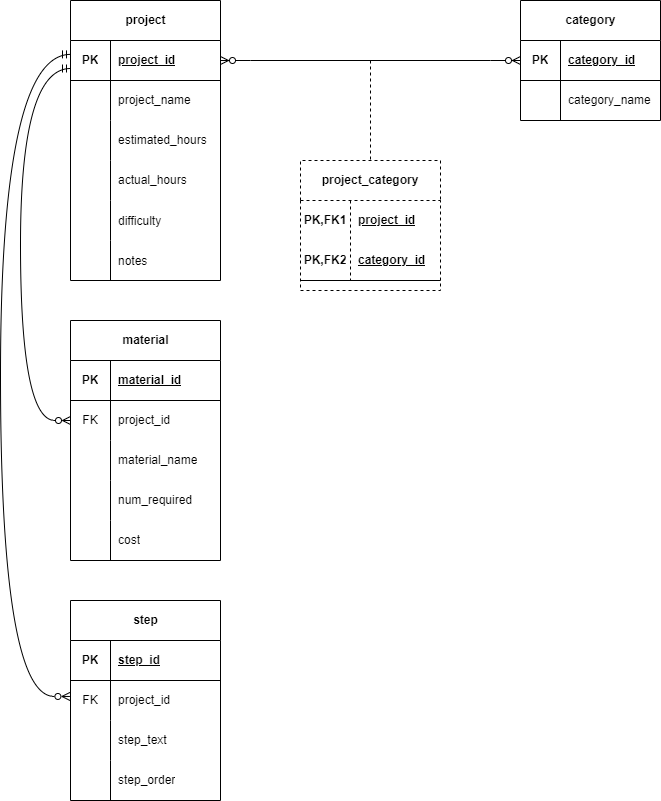

The diagram above was exported from draw.io. Its source (the exported page's mxGraphModel, read from the mxfile embedded in the PNG):
<mxGraphModel dx="1434" dy="844" grid="0" gridSize="10" guides="1" tooltips="1" connect="1" arrows="1" fold="1" page="1" pageScale="1" pageWidth="850" pageHeight="1100" background="none" math="0" shadow="0" extFonts="Permanent Marker^https://fonts.googleapis.com/css?family=Permanent+Marker">
  <root>
    <mxCell id="0" />
    <mxCell id="1" parent="0" />
    <mxCell id="S6nWLyW-OLUBAdiu66lx-1" value="project" style="shape=table;startSize=40;container=1;collapsible=1;childLayout=tableLayout;fixedRows=1;rowLines=0;fontStyle=1;align=center;resizeLast=1;html=1;" vertex="1" parent="1">
      <mxGeometry x="165" y="150" width="150" height="280" as="geometry">
        <mxRectangle x="40" y="40" width="80" height="30" as="alternateBounds" />
      </mxGeometry>
    </mxCell>
    <mxCell id="S6nWLyW-OLUBAdiu66lx-2" value="" style="shape=tableRow;horizontal=0;startSize=0;swimlaneHead=0;swimlaneBody=0;fillColor=none;collapsible=0;dropTarget=0;points=[[0,0.5],[1,0.5]];portConstraint=eastwest;top=0;left=0;right=0;bottom=1;" vertex="1" parent="S6nWLyW-OLUBAdiu66lx-1">
      <mxGeometry y="40" width="150" height="40" as="geometry" />
    </mxCell>
    <mxCell id="S6nWLyW-OLUBAdiu66lx-3" value="PK" style="shape=partialRectangle;connectable=0;fillColor=none;top=0;left=0;bottom=0;right=0;fontStyle=1;overflow=hidden;whiteSpace=wrap;html=1;" vertex="1" parent="S6nWLyW-OLUBAdiu66lx-2">
      <mxGeometry width="40" height="40" as="geometry">
        <mxRectangle width="40" height="40" as="alternateBounds" />
      </mxGeometry>
    </mxCell>
    <mxCell id="S6nWLyW-OLUBAdiu66lx-4" value="project_id" style="shape=partialRectangle;connectable=0;fillColor=none;top=0;left=0;bottom=0;right=0;align=left;spacingLeft=6;fontStyle=5;overflow=hidden;whiteSpace=wrap;html=1;" vertex="1" parent="S6nWLyW-OLUBAdiu66lx-2">
      <mxGeometry x="40" width="110" height="40" as="geometry">
        <mxRectangle width="110" height="40" as="alternateBounds" />
      </mxGeometry>
    </mxCell>
    <mxCell id="S6nWLyW-OLUBAdiu66lx-5" value="" style="shape=tableRow;horizontal=0;startSize=0;swimlaneHead=0;swimlaneBody=0;fillColor=none;collapsible=0;dropTarget=0;points=[[0,0.5],[1,0.5]];portConstraint=eastwest;top=0;left=0;right=0;bottom=0;" vertex="1" parent="S6nWLyW-OLUBAdiu66lx-1">
      <mxGeometry y="80" width="150" height="40" as="geometry" />
    </mxCell>
    <mxCell id="S6nWLyW-OLUBAdiu66lx-6" value="" style="shape=partialRectangle;connectable=0;fillColor=none;top=0;left=0;bottom=0;right=0;editable=1;overflow=hidden;whiteSpace=wrap;html=1;" vertex="1" parent="S6nWLyW-OLUBAdiu66lx-5">
      <mxGeometry width="40" height="40" as="geometry">
        <mxRectangle width="40" height="40" as="alternateBounds" />
      </mxGeometry>
    </mxCell>
    <mxCell id="S6nWLyW-OLUBAdiu66lx-7" value="project_name" style="shape=partialRectangle;connectable=0;fillColor=none;top=0;left=0;bottom=0;right=0;align=left;spacingLeft=6;overflow=hidden;whiteSpace=wrap;html=1;" vertex="1" parent="S6nWLyW-OLUBAdiu66lx-5">
      <mxGeometry x="40" width="110" height="40" as="geometry">
        <mxRectangle width="110" height="40" as="alternateBounds" />
      </mxGeometry>
    </mxCell>
    <mxCell id="S6nWLyW-OLUBAdiu66lx-8" value="" style="shape=tableRow;horizontal=0;startSize=0;swimlaneHead=0;swimlaneBody=0;fillColor=none;collapsible=0;dropTarget=0;points=[[0,0.5],[1,0.5]];portConstraint=eastwest;top=0;left=0;right=0;bottom=0;" vertex="1" parent="S6nWLyW-OLUBAdiu66lx-1">
      <mxGeometry y="120" width="150" height="40" as="geometry" />
    </mxCell>
    <mxCell id="S6nWLyW-OLUBAdiu66lx-9" value="" style="shape=partialRectangle;connectable=0;fillColor=none;top=0;left=0;bottom=0;right=0;editable=1;overflow=hidden;whiteSpace=wrap;html=1;" vertex="1" parent="S6nWLyW-OLUBAdiu66lx-8">
      <mxGeometry width="40" height="40" as="geometry">
        <mxRectangle width="40" height="40" as="alternateBounds" />
      </mxGeometry>
    </mxCell>
    <mxCell id="S6nWLyW-OLUBAdiu66lx-10" value="estimated_hours" style="shape=partialRectangle;connectable=0;fillColor=none;top=0;left=0;bottom=0;right=0;align=left;spacingLeft=6;overflow=hidden;whiteSpace=wrap;html=1;" vertex="1" parent="S6nWLyW-OLUBAdiu66lx-8">
      <mxGeometry x="40" width="110" height="40" as="geometry">
        <mxRectangle width="110" height="40" as="alternateBounds" />
      </mxGeometry>
    </mxCell>
    <mxCell id="S6nWLyW-OLUBAdiu66lx-11" value="" style="shape=tableRow;horizontal=0;startSize=0;swimlaneHead=0;swimlaneBody=0;fillColor=none;collapsible=0;dropTarget=0;points=[[0,0.5],[1,0.5]];portConstraint=eastwest;top=0;left=0;right=0;bottom=0;" vertex="1" parent="S6nWLyW-OLUBAdiu66lx-1">
      <mxGeometry y="160" width="150" height="40" as="geometry" />
    </mxCell>
    <mxCell id="S6nWLyW-OLUBAdiu66lx-12" value="" style="shape=partialRectangle;connectable=0;fillColor=none;top=0;left=0;bottom=0;right=0;editable=1;overflow=hidden;whiteSpace=wrap;html=1;" vertex="1" parent="S6nWLyW-OLUBAdiu66lx-11">
      <mxGeometry width="40" height="40" as="geometry">
        <mxRectangle width="40" height="40" as="alternateBounds" />
      </mxGeometry>
    </mxCell>
    <mxCell id="S6nWLyW-OLUBAdiu66lx-13" value="actual_hours" style="shape=partialRectangle;connectable=0;fillColor=none;top=0;left=0;bottom=0;right=0;align=left;spacingLeft=6;overflow=hidden;whiteSpace=wrap;html=1;" vertex="1" parent="S6nWLyW-OLUBAdiu66lx-11">
      <mxGeometry x="40" width="110" height="40" as="geometry">
        <mxRectangle width="110" height="40" as="alternateBounds" />
      </mxGeometry>
    </mxCell>
    <mxCell id="S6nWLyW-OLUBAdiu66lx-20" value="" style="shape=tableRow;horizontal=0;startSize=0;swimlaneHead=0;swimlaneBody=0;fillColor=none;collapsible=0;dropTarget=0;points=[[0,0.5],[1,0.5]];portConstraint=eastwest;top=0;left=0;right=0;bottom=0;" vertex="1" parent="S6nWLyW-OLUBAdiu66lx-1">
      <mxGeometry y="200" width="150" height="40" as="geometry" />
    </mxCell>
    <mxCell id="S6nWLyW-OLUBAdiu66lx-21" value="" style="shape=partialRectangle;connectable=0;fillColor=none;top=0;left=0;bottom=0;right=0;editable=1;overflow=hidden;" vertex="1" parent="S6nWLyW-OLUBAdiu66lx-20">
      <mxGeometry width="40" height="40" as="geometry">
        <mxRectangle width="40" height="40" as="alternateBounds" />
      </mxGeometry>
    </mxCell>
    <mxCell id="S6nWLyW-OLUBAdiu66lx-22" value="difficulty" style="shape=partialRectangle;connectable=0;fillColor=none;top=0;left=0;bottom=0;right=0;align=left;spacingLeft=6;overflow=hidden;" vertex="1" parent="S6nWLyW-OLUBAdiu66lx-20">
      <mxGeometry x="40" width="110" height="40" as="geometry">
        <mxRectangle width="110" height="40" as="alternateBounds" />
      </mxGeometry>
    </mxCell>
    <mxCell id="S6nWLyW-OLUBAdiu66lx-32" value="" style="shape=tableRow;horizontal=0;startSize=0;swimlaneHead=0;swimlaneBody=0;fillColor=none;collapsible=0;dropTarget=0;points=[[0,0.5],[1,0.5]];portConstraint=eastwest;top=0;left=0;right=0;bottom=0;" vertex="1" parent="S6nWLyW-OLUBAdiu66lx-1">
      <mxGeometry y="240" width="150" height="40" as="geometry" />
    </mxCell>
    <mxCell id="S6nWLyW-OLUBAdiu66lx-33" value="" style="shape=partialRectangle;connectable=0;fillColor=none;top=0;left=0;bottom=0;right=0;editable=1;overflow=hidden;" vertex="1" parent="S6nWLyW-OLUBAdiu66lx-32">
      <mxGeometry width="40" height="40" as="geometry">
        <mxRectangle width="40" height="40" as="alternateBounds" />
      </mxGeometry>
    </mxCell>
    <mxCell id="S6nWLyW-OLUBAdiu66lx-34" value="notes" style="shape=partialRectangle;connectable=0;fillColor=none;top=0;left=0;bottom=0;right=0;align=left;spacingLeft=6;overflow=hidden;" vertex="1" parent="S6nWLyW-OLUBAdiu66lx-32">
      <mxGeometry x="40" width="110" height="40" as="geometry">
        <mxRectangle width="110" height="40" as="alternateBounds" />
      </mxGeometry>
    </mxCell>
    <mxCell id="S6nWLyW-OLUBAdiu66lx-35" value="material" style="shape=table;startSize=40;container=1;collapsible=1;childLayout=tableLayout;fixedRows=1;rowLines=0;fontStyle=1;align=center;resizeLast=1;html=1;" vertex="1" parent="1">
      <mxGeometry x="165" y="470" width="150" height="240" as="geometry" />
    </mxCell>
    <mxCell id="S6nWLyW-OLUBAdiu66lx-36" value="" style="shape=tableRow;horizontal=0;startSize=0;swimlaneHead=0;swimlaneBody=0;fillColor=none;collapsible=0;dropTarget=0;points=[[0,0.5],[1,0.5]];portConstraint=eastwest;top=0;left=0;right=0;bottom=1;" vertex="1" parent="S6nWLyW-OLUBAdiu66lx-35">
      <mxGeometry y="40" width="150" height="40" as="geometry" />
    </mxCell>
    <mxCell id="S6nWLyW-OLUBAdiu66lx-37" value="PK" style="shape=partialRectangle;connectable=0;fillColor=none;top=0;left=0;bottom=0;right=0;fontStyle=1;overflow=hidden;whiteSpace=wrap;html=1;" vertex="1" parent="S6nWLyW-OLUBAdiu66lx-36">
      <mxGeometry width="40" height="40" as="geometry">
        <mxRectangle width="40" height="40" as="alternateBounds" />
      </mxGeometry>
    </mxCell>
    <mxCell id="S6nWLyW-OLUBAdiu66lx-38" value="material_id" style="shape=partialRectangle;connectable=0;fillColor=none;top=0;left=0;bottom=0;right=0;align=left;spacingLeft=6;fontStyle=5;overflow=hidden;whiteSpace=wrap;html=1;" vertex="1" parent="S6nWLyW-OLUBAdiu66lx-36">
      <mxGeometry x="40" width="110" height="40" as="geometry">
        <mxRectangle width="110" height="40" as="alternateBounds" />
      </mxGeometry>
    </mxCell>
    <mxCell id="S6nWLyW-OLUBAdiu66lx-49" value="" style="shape=tableRow;horizontal=0;startSize=0;swimlaneHead=0;swimlaneBody=0;fillColor=none;collapsible=0;dropTarget=0;points=[[0,0.5],[1,0.5]];portConstraint=eastwest;top=0;left=0;right=0;bottom=0;" vertex="1" parent="S6nWLyW-OLUBAdiu66lx-35">
      <mxGeometry y="80" width="150" height="40" as="geometry" />
    </mxCell>
    <mxCell id="S6nWLyW-OLUBAdiu66lx-50" value="FK" style="shape=partialRectangle;connectable=0;fillColor=none;top=0;left=0;bottom=0;right=0;fontStyle=0;overflow=hidden;whiteSpace=wrap;html=1;" vertex="1" parent="S6nWLyW-OLUBAdiu66lx-49">
      <mxGeometry width="40" height="40" as="geometry">
        <mxRectangle width="40" height="40" as="alternateBounds" />
      </mxGeometry>
    </mxCell>
    <mxCell id="S6nWLyW-OLUBAdiu66lx-51" value="project_id" style="shape=partialRectangle;connectable=0;fillColor=none;top=0;left=0;bottom=0;right=0;align=left;spacingLeft=6;fontStyle=0;overflow=hidden;whiteSpace=wrap;html=1;" vertex="1" parent="S6nWLyW-OLUBAdiu66lx-49">
      <mxGeometry x="40" width="110" height="40" as="geometry">
        <mxRectangle width="110" height="40" as="alternateBounds" />
      </mxGeometry>
    </mxCell>
    <mxCell id="S6nWLyW-OLUBAdiu66lx-39" value="" style="shape=tableRow;horizontal=0;startSize=0;swimlaneHead=0;swimlaneBody=0;fillColor=none;collapsible=0;dropTarget=0;points=[[0,0.5],[1,0.5]];portConstraint=eastwest;top=0;left=0;right=0;bottom=0;" vertex="1" parent="S6nWLyW-OLUBAdiu66lx-35">
      <mxGeometry y="120" width="150" height="40" as="geometry" />
    </mxCell>
    <mxCell id="S6nWLyW-OLUBAdiu66lx-40" value="" style="shape=partialRectangle;connectable=0;fillColor=none;top=0;left=0;bottom=0;right=0;editable=1;overflow=hidden;whiteSpace=wrap;html=1;" vertex="1" parent="S6nWLyW-OLUBAdiu66lx-39">
      <mxGeometry width="40" height="40" as="geometry">
        <mxRectangle width="40" height="40" as="alternateBounds" />
      </mxGeometry>
    </mxCell>
    <mxCell id="S6nWLyW-OLUBAdiu66lx-41" value="material_name" style="shape=partialRectangle;connectable=0;fillColor=none;top=0;left=0;bottom=0;right=0;align=left;spacingLeft=6;overflow=hidden;whiteSpace=wrap;html=1;" vertex="1" parent="S6nWLyW-OLUBAdiu66lx-39">
      <mxGeometry x="40" width="110" height="40" as="geometry">
        <mxRectangle width="110" height="40" as="alternateBounds" />
      </mxGeometry>
    </mxCell>
    <mxCell id="S6nWLyW-OLUBAdiu66lx-42" value="" style="shape=tableRow;horizontal=0;startSize=0;swimlaneHead=0;swimlaneBody=0;fillColor=none;collapsible=0;dropTarget=0;points=[[0,0.5],[1,0.5]];portConstraint=eastwest;top=0;left=0;right=0;bottom=0;" vertex="1" parent="S6nWLyW-OLUBAdiu66lx-35">
      <mxGeometry y="160" width="150" height="40" as="geometry" />
    </mxCell>
    <mxCell id="S6nWLyW-OLUBAdiu66lx-43" value="" style="shape=partialRectangle;connectable=0;fillColor=none;top=0;left=0;bottom=0;right=0;editable=1;overflow=hidden;whiteSpace=wrap;html=1;" vertex="1" parent="S6nWLyW-OLUBAdiu66lx-42">
      <mxGeometry width="40" height="40" as="geometry">
        <mxRectangle width="40" height="40" as="alternateBounds" />
      </mxGeometry>
    </mxCell>
    <mxCell id="S6nWLyW-OLUBAdiu66lx-44" value="num_required" style="shape=partialRectangle;connectable=0;fillColor=none;top=0;left=0;bottom=0;right=0;align=left;spacingLeft=6;overflow=hidden;whiteSpace=wrap;html=1;" vertex="1" parent="S6nWLyW-OLUBAdiu66lx-42">
      <mxGeometry x="40" width="110" height="40" as="geometry">
        <mxRectangle width="110" height="40" as="alternateBounds" />
      </mxGeometry>
    </mxCell>
    <mxCell id="S6nWLyW-OLUBAdiu66lx-45" value="" style="shape=tableRow;horizontal=0;startSize=0;swimlaneHead=0;swimlaneBody=0;fillColor=none;collapsible=0;dropTarget=0;points=[[0,0.5],[1,0.5]];portConstraint=eastwest;top=0;left=0;right=0;bottom=0;" vertex="1" parent="S6nWLyW-OLUBAdiu66lx-35">
      <mxGeometry y="200" width="150" height="40" as="geometry" />
    </mxCell>
    <mxCell id="S6nWLyW-OLUBAdiu66lx-46" value="" style="shape=partialRectangle;connectable=0;fillColor=none;top=0;left=0;bottom=0;right=0;editable=1;overflow=hidden;whiteSpace=wrap;html=1;" vertex="1" parent="S6nWLyW-OLUBAdiu66lx-45">
      <mxGeometry width="40" height="40" as="geometry">
        <mxRectangle width="40" height="40" as="alternateBounds" />
      </mxGeometry>
    </mxCell>
    <mxCell id="S6nWLyW-OLUBAdiu66lx-47" value="cost" style="shape=partialRectangle;connectable=0;fillColor=none;top=0;left=0;bottom=0;right=0;align=left;spacingLeft=6;overflow=hidden;whiteSpace=wrap;html=1;" vertex="1" parent="S6nWLyW-OLUBAdiu66lx-45">
      <mxGeometry x="40" width="110" height="40" as="geometry">
        <mxRectangle width="110" height="40" as="alternateBounds" />
      </mxGeometry>
    </mxCell>
    <mxCell id="S6nWLyW-OLUBAdiu66lx-52" value="step" style="shape=table;startSize=40;container=1;collapsible=1;childLayout=tableLayout;fixedRows=1;rowLines=0;fontStyle=1;align=center;resizeLast=1;html=1;" vertex="1" parent="1">
      <mxGeometry x="165" y="750" width="150" height="200" as="geometry" />
    </mxCell>
    <mxCell id="S6nWLyW-OLUBAdiu66lx-53" value="" style="shape=tableRow;horizontal=0;startSize=0;swimlaneHead=0;swimlaneBody=0;fillColor=none;collapsible=0;dropTarget=0;points=[[0,0.5],[1,0.5]];portConstraint=eastwest;top=0;left=0;right=0;bottom=1;" vertex="1" parent="S6nWLyW-OLUBAdiu66lx-52">
      <mxGeometry y="40" width="150" height="40" as="geometry" />
    </mxCell>
    <mxCell id="S6nWLyW-OLUBAdiu66lx-54" value="PK" style="shape=partialRectangle;connectable=0;fillColor=none;top=0;left=0;bottom=0;right=0;fontStyle=1;overflow=hidden;whiteSpace=wrap;html=1;" vertex="1" parent="S6nWLyW-OLUBAdiu66lx-53">
      <mxGeometry width="40" height="40" as="geometry">
        <mxRectangle width="40" height="40" as="alternateBounds" />
      </mxGeometry>
    </mxCell>
    <mxCell id="S6nWLyW-OLUBAdiu66lx-55" value="step_id" style="shape=partialRectangle;connectable=0;fillColor=none;top=0;left=0;bottom=0;right=0;align=left;spacingLeft=6;fontStyle=5;overflow=hidden;whiteSpace=wrap;html=1;" vertex="1" parent="S6nWLyW-OLUBAdiu66lx-53">
      <mxGeometry x="40" width="110" height="40" as="geometry">
        <mxRectangle width="110" height="40" as="alternateBounds" />
      </mxGeometry>
    </mxCell>
    <mxCell id="S6nWLyW-OLUBAdiu66lx-56" value="" style="shape=tableRow;horizontal=0;startSize=0;swimlaneHead=0;swimlaneBody=0;fillColor=none;collapsible=0;dropTarget=0;points=[[0,0.5],[1,0.5]];portConstraint=eastwest;top=0;left=0;right=0;bottom=0;" vertex="1" parent="S6nWLyW-OLUBAdiu66lx-52">
      <mxGeometry y="80" width="150" height="40" as="geometry" />
    </mxCell>
    <mxCell id="S6nWLyW-OLUBAdiu66lx-57" value="FK" style="shape=partialRectangle;connectable=0;fillColor=none;top=0;left=0;bottom=0;right=0;fontStyle=0;overflow=hidden;whiteSpace=wrap;html=1;" vertex="1" parent="S6nWLyW-OLUBAdiu66lx-56">
      <mxGeometry width="40" height="40" as="geometry">
        <mxRectangle width="40" height="40" as="alternateBounds" />
      </mxGeometry>
    </mxCell>
    <mxCell id="S6nWLyW-OLUBAdiu66lx-58" value="project_id" style="shape=partialRectangle;connectable=0;fillColor=none;top=0;left=0;bottom=0;right=0;align=left;spacingLeft=6;fontStyle=0;overflow=hidden;whiteSpace=wrap;html=1;" vertex="1" parent="S6nWLyW-OLUBAdiu66lx-56">
      <mxGeometry x="40" width="110" height="40" as="geometry">
        <mxRectangle width="110" height="40" as="alternateBounds" />
      </mxGeometry>
    </mxCell>
    <mxCell id="S6nWLyW-OLUBAdiu66lx-59" value="" style="shape=tableRow;horizontal=0;startSize=0;swimlaneHead=0;swimlaneBody=0;fillColor=none;collapsible=0;dropTarget=0;points=[[0,0.5],[1,0.5]];portConstraint=eastwest;top=0;left=0;right=0;bottom=0;" vertex="1" parent="S6nWLyW-OLUBAdiu66lx-52">
      <mxGeometry y="120" width="150" height="40" as="geometry" />
    </mxCell>
    <mxCell id="S6nWLyW-OLUBAdiu66lx-60" value="" style="shape=partialRectangle;connectable=0;fillColor=none;top=0;left=0;bottom=0;right=0;editable=1;overflow=hidden;whiteSpace=wrap;html=1;" vertex="1" parent="S6nWLyW-OLUBAdiu66lx-59">
      <mxGeometry width="40" height="40" as="geometry">
        <mxRectangle width="40" height="40" as="alternateBounds" />
      </mxGeometry>
    </mxCell>
    <mxCell id="S6nWLyW-OLUBAdiu66lx-61" value="step_text" style="shape=partialRectangle;connectable=0;fillColor=none;top=0;left=0;bottom=0;right=0;align=left;spacingLeft=6;overflow=hidden;whiteSpace=wrap;html=1;" vertex="1" parent="S6nWLyW-OLUBAdiu66lx-59">
      <mxGeometry x="40" width="110" height="40" as="geometry">
        <mxRectangle width="110" height="40" as="alternateBounds" />
      </mxGeometry>
    </mxCell>
    <mxCell id="S6nWLyW-OLUBAdiu66lx-62" value="" style="shape=tableRow;horizontal=0;startSize=0;swimlaneHead=0;swimlaneBody=0;fillColor=none;collapsible=0;dropTarget=0;points=[[0,0.5],[1,0.5]];portConstraint=eastwest;top=0;left=0;right=0;bottom=0;" vertex="1" parent="S6nWLyW-OLUBAdiu66lx-52">
      <mxGeometry y="160" width="150" height="40" as="geometry" />
    </mxCell>
    <mxCell id="S6nWLyW-OLUBAdiu66lx-63" value="" style="shape=partialRectangle;connectable=0;fillColor=none;top=0;left=0;bottom=0;right=0;editable=1;overflow=hidden;whiteSpace=wrap;html=1;" vertex="1" parent="S6nWLyW-OLUBAdiu66lx-62">
      <mxGeometry width="40" height="40" as="geometry">
        <mxRectangle width="40" height="40" as="alternateBounds" />
      </mxGeometry>
    </mxCell>
    <mxCell id="S6nWLyW-OLUBAdiu66lx-64" value="step_order" style="shape=partialRectangle;connectable=0;fillColor=none;top=0;left=0;bottom=0;right=0;align=left;spacingLeft=6;overflow=hidden;whiteSpace=wrap;html=1;" vertex="1" parent="S6nWLyW-OLUBAdiu66lx-62">
      <mxGeometry x="40" width="110" height="40" as="geometry">
        <mxRectangle width="110" height="40" as="alternateBounds" />
      </mxGeometry>
    </mxCell>
    <mxCell id="S6nWLyW-OLUBAdiu66lx-68" value="project_category" style="shape=table;startSize=40;container=1;collapsible=1;childLayout=tableLayout;fixedRows=1;rowLines=0;fontStyle=1;align=center;resizeLast=1;html=1;whiteSpace=wrap;dashed=1;" vertex="1" parent="1">
      <mxGeometry x="395" y="310" width="140" height="130" as="geometry" />
    </mxCell>
    <mxCell id="S6nWLyW-OLUBAdiu66lx-69" value="" style="shape=tableRow;horizontal=0;startSize=0;swimlaneHead=0;swimlaneBody=0;fillColor=none;collapsible=0;dropTarget=0;points=[[0,0.5],[1,0.5]];portConstraint=eastwest;top=0;left=0;right=0;bottom=0;html=1;" vertex="1" parent="S6nWLyW-OLUBAdiu66lx-68">
      <mxGeometry y="40" width="140" height="40" as="geometry" />
    </mxCell>
    <mxCell id="S6nWLyW-OLUBAdiu66lx-70" value="PK,FK1" style="shape=partialRectangle;connectable=0;fillColor=none;top=0;left=0;bottom=0;right=0;fontStyle=1;overflow=hidden;html=1;whiteSpace=wrap;" vertex="1" parent="S6nWLyW-OLUBAdiu66lx-69">
      <mxGeometry width="50" height="40" as="geometry">
        <mxRectangle width="50" height="40" as="alternateBounds" />
      </mxGeometry>
    </mxCell>
    <mxCell id="S6nWLyW-OLUBAdiu66lx-71" value="project_id" style="shape=partialRectangle;connectable=0;fillColor=none;top=0;left=0;bottom=0;right=0;align=left;spacingLeft=6;fontStyle=5;overflow=hidden;html=1;whiteSpace=wrap;" vertex="1" parent="S6nWLyW-OLUBAdiu66lx-69">
      <mxGeometry x="50" width="90" height="40" as="geometry">
        <mxRectangle width="90" height="40" as="alternateBounds" />
      </mxGeometry>
    </mxCell>
    <mxCell id="S6nWLyW-OLUBAdiu66lx-72" value="" style="shape=tableRow;horizontal=0;startSize=0;swimlaneHead=0;swimlaneBody=0;fillColor=none;collapsible=0;dropTarget=0;points=[[0,0.5],[1,0.5]];portConstraint=eastwest;top=0;left=0;right=0;bottom=1;html=1;" vertex="1" parent="S6nWLyW-OLUBAdiu66lx-68">
      <mxGeometry y="80" width="140" height="40" as="geometry" />
    </mxCell>
    <mxCell id="S6nWLyW-OLUBAdiu66lx-73" value="PK,FK2" style="shape=partialRectangle;connectable=0;fillColor=none;top=0;left=0;bottom=0;right=0;fontStyle=1;overflow=hidden;html=1;whiteSpace=wrap;" vertex="1" parent="S6nWLyW-OLUBAdiu66lx-72">
      <mxGeometry width="50" height="40" as="geometry">
        <mxRectangle width="50" height="40" as="alternateBounds" />
      </mxGeometry>
    </mxCell>
    <mxCell id="S6nWLyW-OLUBAdiu66lx-74" value="category_id" style="shape=partialRectangle;connectable=0;fillColor=none;top=0;left=0;bottom=0;right=0;align=left;spacingLeft=6;fontStyle=5;overflow=hidden;html=1;whiteSpace=wrap;" vertex="1" parent="S6nWLyW-OLUBAdiu66lx-72">
      <mxGeometry x="50" width="90" height="40" as="geometry">
        <mxRectangle width="90" height="40" as="alternateBounds" />
      </mxGeometry>
    </mxCell>
    <mxCell id="S6nWLyW-OLUBAdiu66lx-81" value="category" style="shape=table;startSize=40;container=1;collapsible=1;childLayout=tableLayout;fixedRows=1;rowLines=0;fontStyle=1;align=center;resizeLast=1;html=1;" vertex="1" parent="1">
      <mxGeometry x="615" y="150" width="140" height="120" as="geometry" />
    </mxCell>
    <mxCell id="S6nWLyW-OLUBAdiu66lx-82" value="" style="shape=tableRow;horizontal=0;startSize=0;swimlaneHead=0;swimlaneBody=0;fillColor=none;collapsible=0;dropTarget=0;points=[[0,0.5],[1,0.5]];portConstraint=eastwest;top=0;left=0;right=0;bottom=1;" vertex="1" parent="S6nWLyW-OLUBAdiu66lx-81">
      <mxGeometry y="40" width="140" height="40" as="geometry" />
    </mxCell>
    <mxCell id="S6nWLyW-OLUBAdiu66lx-83" value="PK" style="shape=partialRectangle;connectable=0;fillColor=none;top=0;left=0;bottom=0;right=0;fontStyle=1;overflow=hidden;whiteSpace=wrap;html=1;" vertex="1" parent="S6nWLyW-OLUBAdiu66lx-82">
      <mxGeometry width="40.00000000000023" height="40" as="geometry">
        <mxRectangle width="40.00000000000023" height="40" as="alternateBounds" />
      </mxGeometry>
    </mxCell>
    <mxCell id="S6nWLyW-OLUBAdiu66lx-84" value="category_id" style="shape=partialRectangle;connectable=0;fillColor=none;top=0;left=0;bottom=0;right=0;align=left;spacingLeft=6;fontStyle=5;overflow=hidden;whiteSpace=wrap;html=1;" vertex="1" parent="S6nWLyW-OLUBAdiu66lx-82">
      <mxGeometry x="40.00000000000023" width="99.99999999999977" height="40" as="geometry">
        <mxRectangle width="99.99999999999977" height="40" as="alternateBounds" />
      </mxGeometry>
    </mxCell>
    <mxCell id="S6nWLyW-OLUBAdiu66lx-85" value="" style="shape=tableRow;horizontal=0;startSize=0;swimlaneHead=0;swimlaneBody=0;fillColor=none;collapsible=0;dropTarget=0;points=[[0,0.5],[1,0.5]];portConstraint=eastwest;top=0;left=0;right=0;bottom=0;" vertex="1" parent="S6nWLyW-OLUBAdiu66lx-81">
      <mxGeometry y="80" width="140" height="40" as="geometry" />
    </mxCell>
    <mxCell id="S6nWLyW-OLUBAdiu66lx-86" value="" style="shape=partialRectangle;connectable=0;fillColor=none;top=0;left=0;bottom=0;right=0;editable=1;overflow=hidden;whiteSpace=wrap;html=1;" vertex="1" parent="S6nWLyW-OLUBAdiu66lx-85">
      <mxGeometry width="40.00000000000023" height="40" as="geometry">
        <mxRectangle width="40.00000000000023" height="40" as="alternateBounds" />
      </mxGeometry>
    </mxCell>
    <mxCell id="S6nWLyW-OLUBAdiu66lx-87" value="category_name" style="shape=partialRectangle;connectable=0;fillColor=none;top=0;left=0;bottom=0;right=0;align=left;spacingLeft=6;overflow=hidden;whiteSpace=wrap;html=1;" vertex="1" parent="S6nWLyW-OLUBAdiu66lx-85">
      <mxGeometry x="40.00000000000023" width="99.99999999999977" height="40" as="geometry">
        <mxRectangle width="99.99999999999977" height="40" as="alternateBounds" />
      </mxGeometry>
    </mxCell>
    <mxCell id="S6nWLyW-OLUBAdiu66lx-104" value="" style="edgeStyle=entityRelationEdgeStyle;fontSize=12;html=1;endArrow=ERzeroToMany;endFill=1;startArrow=ERzeroToMany;rounded=0;entryX=0;entryY=0.5;entryDx=0;entryDy=0;exitX=1;exitY=0.5;exitDx=0;exitDy=0;" edge="1" parent="1" source="S6nWLyW-OLUBAdiu66lx-2" target="S6nWLyW-OLUBAdiu66lx-82">
      <mxGeometry width="100" height="100" relative="1" as="geometry">
        <mxPoint x="295" y="194.8" as="sourcePoint" />
        <mxPoint x="665" y="194.8" as="targetPoint" />
      </mxGeometry>
    </mxCell>
    <mxCell id="S6nWLyW-OLUBAdiu66lx-105" value="" style="endArrow=none;html=1;rounded=0;entryX=0.5;entryY=0;entryDx=0;entryDy=0;dashed=1;" edge="1" parent="1" target="S6nWLyW-OLUBAdiu66lx-68">
      <mxGeometry relative="1" as="geometry">
        <mxPoint x="465" y="210" as="sourcePoint" />
        <mxPoint x="425" y="400" as="targetPoint" />
      </mxGeometry>
    </mxCell>
    <mxCell id="S6nWLyW-OLUBAdiu66lx-108" value="" style="endArrow=ERmandOne;html=1;rounded=0;edgeStyle=orthogonalEdgeStyle;curved=1;exitX=0;exitY=0.5;exitDx=0;exitDy=0;startArrow=ERzeroToMany;startFill=0;endFill=0;" edge="1" parent="1" source="S6nWLyW-OLUBAdiu66lx-49">
      <mxGeometry relative="1" as="geometry">
        <mxPoint x="105" y="590" as="sourcePoint" />
        <mxPoint x="165" y="218" as="targetPoint" />
        <Array as="points">
          <mxPoint x="115" y="570" />
          <mxPoint x="115" y="218" />
        </Array>
      </mxGeometry>
    </mxCell>
    <mxCell id="S6nWLyW-OLUBAdiu66lx-109" value="" style="endArrow=ERmandOne;html=1;rounded=0;edgeStyle=orthogonalEdgeStyle;curved=1;exitX=-0.004;exitY=0.399;exitDx=0;exitDy=0;startArrow=ERzeroToMany;startFill=0;endFill=0;entryX=-0.016;entryY=0.347;entryDx=0;entryDy=0;entryPerimeter=0;exitPerimeter=0;" edge="1" parent="1" source="S6nWLyW-OLUBAdiu66lx-56">
      <mxGeometry relative="1" as="geometry">
        <mxPoint x="163.50000000000003" y="821.7900000000001" as="sourcePoint" />
        <mxPoint x="164.99999999999997" y="203.88" as="targetPoint" />
        <Array as="points">
          <mxPoint x="95" y="846" />
          <mxPoint x="95" y="204" />
        </Array>
      </mxGeometry>
    </mxCell>
  </root>
</mxGraphModel>